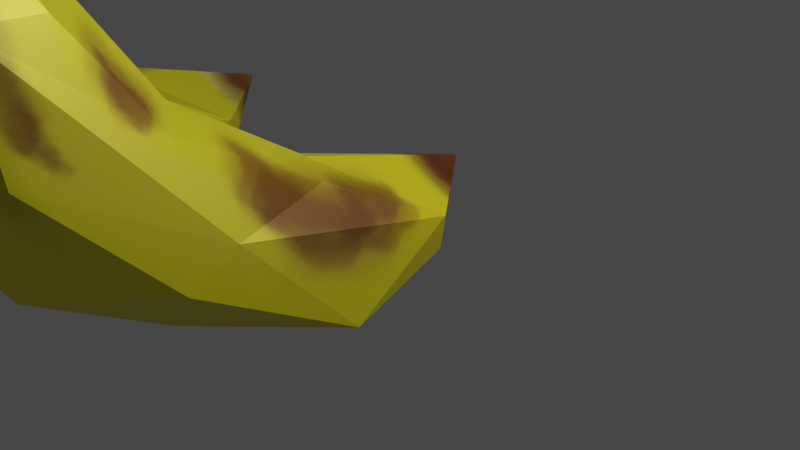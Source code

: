# Source: banana.blend  (saved by Blender 2.80.75; exported with 4.5.12 LTS)
import bpy
from mathutils import Matrix  # noqa: F401  (used for matrix-valued properties, if any)

bpy.ops.wm.read_factory_settings(use_empty=True)
scene = bpy.context.scene
scene.name = 'Scene'

# ---- collections
col_collection = bpy.data.collections.new('Collection'); scene.collection.children.link(col_collection)

# ---- images (referenced by path relative to the original .blend; pixels are not part of the script)
import os
ASSET_DIR = os.environ.get("B2B_ASSET_DIR", "")  # directory of the original .blend (textures are referenced by path, not embedded)
HERE = os.path.dirname(os.path.abspath(__file__))  # packed textures are extracted next to this script under _unpacked/

def load_image(name, relpath, width, height, colorspace="sRGB"):
    """Load a texture the original file referenced (path relative to the .blend, or extracted next to this script)."""
    p = next((c for c in (os.path.join(HERE, relpath), os.path.join(ASSET_DIR, relpath)) if relpath and os.path.exists(c)), "")
    if p:
        img = bpy.data.images.load(p, check_existing=True)
        img.name = name
    else:  # same state as the original file: an image datablock whose file is absent (Cycles renders it pink)
        img = bpy.data.images.new(name, width, height)
        img.source = "FILE"
        img.filepath = "//" + (relpath or name)
    img.colorspace_settings.name = colorspace
    return img
img_material_002_base_color = load_image('Material.002 Base Color', '_unpacked/Material.38d4a1c1.png', 128, 128, 'sRGB')
img_material_002_base_color_001 = load_image('Material.002 Base Color.001', '_unpacked/Material.002_Base_Color.fcb4baa9.png', 128, 128, 'sRGB')

# ---- materials (node trees are filled in below, after node groups)
mat_material_002 = bpy.data.materials.new('Material.002')
mat_material_002.use_transparent_shadow = False
mat_material_003 = bpy.data.materials.new('Material.003')
mat_material_003.use_transparent_shadow = False

# ---- material node trees
mat_material_002.use_nodes = True; mat_material_002.node_tree.nodes.clear()
_N = mat_material_002.node_tree.nodes; _L = mat_material_002.node_tree.links
n0 = _N.new('ShaderNodeOutputMaterial'); n0.name = 'Material Output'; n0.location = (300, 300)
n1 = _N.new('ShaderNodeBsdfPrincipled'); n1.name = 'Principled BSDF'; n1.location = (10, 300)
n1.distribution = 'GGX'
n1.subsurface_method = 'BURLEY'
n1.inputs[1].default_value = 0.3864
n1.inputs[3].default_value = 1.45
n1.inputs[13].default_value = 0.6682
n1.inputs[27].default_value = (0.0, 0.0, 0.0, 1.0)
n1.inputs[28].default_value = 1.0
n2 = _N.new('ShaderNodeTexImage'); n2.name = 'Image Texture'; n2.location = (-280, 280)
n2.image = img_material_002_base_color
_L.new(n1.outputs[0], n0.inputs[0])
_L.new(n2.outputs[0], n1.inputs[0])
n0.is_active_output = True
mat_material_003.use_nodes = True; mat_material_003.node_tree.nodes.clear()
_N = mat_material_003.node_tree.nodes; _L = mat_material_003.node_tree.links
n0 = _N.new('ShaderNodeOutputMaterial'); n0.name = 'Material Output'; n0.location = (300, 300)
n1 = _N.new('ShaderNodeBsdfPrincipled'); n1.name = 'Principled BSDF'; n1.location = (10, 300)
n1.distribution = 'GGX'
n1.subsurface_method = 'BURLEY'
n1.inputs[1].default_value = 0.3864
n1.inputs[3].default_value = 1.45
n1.inputs[13].default_value = 0.6682
n1.inputs[27].default_value = (0.0, 0.0, 0.0, 1.0)
n1.inputs[28].default_value = 1.0
n2 = _N.new('ShaderNodeTexImage'); n2.name = 'Image Texture'; n2.location = (-280, 280)
n2.image = img_material_002_base_color_001
_L.new(n1.outputs[0], n0.inputs[0])
_L.new(n2.outputs[0], n1.inputs[0])
n0.is_active_output = True

# ---- world
world_world = bpy.data.worlds.new('World'); scene.world = world_world
world_world.use_nodes = True; world_world.node_tree.nodes.clear()
_N = world_world.node_tree.nodes; _L = world_world.node_tree.links
n0 = _N.new('ShaderNodeOutputWorld'); n0.name = 'World Output'; n0.location = (300, 300)
n1 = _N.new('ShaderNodeBackground'); n1.name = 'Background'; n1.location = (10, 300)
n1.inputs[0].default_value = (0.05088, 0.05088, 0.05088, 1.0)
_L.new(n1.outputs[0], n0.inputs[0])
n0.is_active_output = True
world_world.color = (0.05088, 0.05088, 0.05088)
world_world.use_sun_shadow = False
world_world.sun_shadow_jitter_overblur = 0.0

# ---- cameras
cam_camera = bpy.data.cameras.new('Camera')
cam_camera.clip_end = 100.0
cam_camera.ortho_scale = 7.314

# ---- lights
light_light = bpy.data.lights.new('Light', 'POINT')
light_light.transmission_factor = 0.0
light_light.energy = 1000.0
light_light.shadow_soft_size = 0.1
light_light.shadow_maximum_resolution = 0.006
light_light.use_absolute_resolution = True

# ---- meshes
me_icosphere_001 = bpy.data.meshes.new('Icosphere.001')
me_icosphere_001.from_pydata([(-0.06142, -4.118, 4.152), (0.122, -2.621, 1.963), (-0.2252, -4.374, 4.679), (-0.08534, -4.206, 5.42), (-0.0149, -4.668, 3.879), (-0.05701, 0.1726, -0.4637), (-7.783e-09, -2.679, -0.1406), (0.03931, -1.191, 1.044), (-0.01801, 0.8354, 0.459), (-0.08587, -4.709, 5.193), (0.01427, -4.019, 0.6269), (0.1976, -4.366, 5.074), (-0.7548, -3.624, 2.65), (0.7473, -1.209, -0.4408), (0.6561, -3.736, 2.98), (-0.621, -1.27, 0.8976), (0.7198, -2.959, 1.915), (0.00144, -5.174, 2.303), (0.6418, 0.007218, 0.256), (0.2133, -4.296, 3.964), (0.451, 0.1409, -0.2203), (-0.8273, -4.272, 1.918), (-0.8589, -1.278, -0.1567), (0.8273, -4.272, 1.918), (0.888, -2.549, 0.9528), (-0.8717, -4.428, 3.053), (-0.7485, -2.63, 0.1279), (0.8406, -4.428, 3.053), (-0.5961, 0.06833, 0.02717), (0.8455, -3.015, 0.6327), (-0.2746, -0.8781, -0.6962), (0.5314, -1.402, 1.017)], [], [(4, 9, 2), (30, 5, 13), (9, 11, 3), (19, 0, 11), (26, 21, 22), (9, 3, 2), (0, 12, 25), (25, 22, 21), (1, 12, 0), (19, 4, 27), (26, 10, 21), (7, 15, 1), (5, 30, 28), (4, 25, 17), (19, 27, 14), (4, 19, 11), (19, 14, 0), (29, 24, 23), (17, 10, 23), (0, 14, 1), (17, 23, 27), (15, 7, 8), (4, 11, 9), (3, 11, 2), (4, 17, 27), (27, 16, 14), (27, 23, 24), (14, 16, 1), (17, 21, 10), (24, 16, 27), (29, 10, 13), (16, 24, 31), (6, 10, 26), (29, 23, 10), (7, 1, 31), (6, 26, 30), (17, 25, 21), (1, 16, 31), (6, 30, 13), (28, 15, 8), (12, 15, 22), (29, 13, 24), (18, 24, 13), (0, 2, 11), (28, 8, 5), (0, 4, 2), (31, 18, 7), (0, 25, 4), (22, 30, 26), (13, 5, 20), (15, 28, 22), (22, 25, 12), (22, 28, 30), (13, 20, 18), (18, 20, 8), (8, 7, 18), (8, 20, 5), (6, 13, 10), (18, 31, 24), (1, 15, 12)])
_uv = me_icosphere_001.uv_layers.new(name='UVMap')
_uv.uv.foreach_set('vector', [0.2837, 0.1273, 0.4215, 0.0, 0.4003, 0.08091, 0.6956, 0.08031, 0.83, 0.0, 0.6746, 0.1298, 0.9218, 0.9995, 0.9418, 0.9537, 1.0, 0.9725, 0.8289, 0.8428, 0.8719, 0.8449, 0.9418, 0.9537, 0.08807, 0.6779, 0.1066, 0.3524, 0.2006, 0.8346, 0.4215, 0.0, 0.4999, 0.02693, 0.4003, 0.08091, 0.3718, 0.1545, 0.2559, 0.3454, 0.2128, 0.2308, 0.2128, 0.2308, 0.2006, 0.8346, 0.1066, 0.3524, 0.2953, 0.5034, 0.2559, 0.3454, 0.3718, 0.1545, 0.8289, 0.8428, 0.783, 0.8717, 0.708, 0.766, 0.08807, 0.6779, 0.0, 0.4952, 0.1066, 0.3524, 0.3475, 0.7271, 0.318, 0.7355, 0.2953, 0.5034, 0.3286, 1.0, 0.1894, 0.9218, 0.3665, 0.9456, 0.2837, 0.1273, 0.2128, 0.2308, 0.05862, 0.2269, 0.8289, 0.8428, 0.708, 0.766, 0.7764, 0.6939, 0.783, 0.8717, 0.8289, 0.8428, 0.9418, 0.9537, 0.8289, 0.8428, 0.7764, 0.6939, 0.8719, 0.8449, 0.5968, 0.4033, 0.6806, 0.3884, 0.602, 0.6446, 0.5582, 0.7723, 0.4999, 0.5042, 0.602, 0.6446, 0.8719, 0.8449, 0.7764, 0.6939, 0.7922, 0.4947, 0.5582, 0.7723, 0.602, 0.6446, 0.708, 0.766, 0.318, 0.7355, 0.3475, 0.7271, 0.4999, 0.9767, 0.783, 0.8717, 0.9418, 0.9537, 0.9218, 0.9995, 1.0, 0.9725, 0.9418, 0.9537, 0.9036, 0.9199, 0.783, 0.8717, 0.5582, 0.7723, 0.708, 0.766, 0.708, 0.766, 0.7432, 0.519, 0.7764, 0.6939, 0.708, 0.766, 0.602, 0.6446, 0.6806, 0.3884, 0.7764, 0.6939, 0.7432, 0.519, 0.7922, 0.4947, 0.05862, 0.2269, 0.1066, 0.3524, 0.0, 0.4952, 0.6806, 0.3884, 0.7432, 0.519, 0.708, 0.766, 0.5968, 0.4033, 0.4999, 0.5042, 0.6746, 0.1298, 0.7432, 0.519, 0.6806, 0.3884, 0.8146, 0.2865, 0.05964, 0.6959, 0.0, 0.4952, 0.08807, 0.6779, 0.5968, 0.4033, 0.602, 0.6446, 0.4999, 0.5042, 0.8464, 0.2718, 0.7922, 0.4947, 0.8146, 0.2865, 0.05964, 0.6959, 0.08807, 0.6779, 0.1894, 0.9218, 0.05862, 0.2269, 0.2128, 0.2308, 0.1066, 0.3524, 0.7922, 0.4947, 0.7432, 0.519, 0.8146, 0.2865, 0.56, 0.3036, 0.6956, 0.08031, 0.6746, 0.1298, 0.3665, 0.9456, 0.318, 0.7355, 0.4999, 0.9767, 0.2559, 0.3454, 0.318, 0.7355, 0.2006, 0.8346, 0.5968, 0.4033, 0.6746, 0.1298, 0.6806, 0.3884, 0.8811, 0.0792, 0.6806, 0.3884, 0.6746, 0.1298, 0.3718, 0.1545, 0.4003, 0.08091, 0.4475, 0.04313, 0.3665, 0.9456, 0.4999, 0.9767, 0.3286, 1.0, 0.3718, 0.1545, 0.2837, 0.1273, 0.4003, 0.08091, 0.8146, 0.2865, 0.8811, 0.0792, 0.8464, 0.2718, 0.3718, 0.1545, 0.2128, 0.2308, 0.2837, 0.1273, 0.2006, 0.8346, 0.1894, 0.9218, 0.08807, 0.6779, 0.6746, 0.1298, 0.83, 0.0, 0.8463, 0.02282, 0.318, 0.7355, 0.3665, 0.9456, 0.2006, 0.8346, 0.2006, 0.8346, 0.2128, 0.2308, 0.2559, 0.3454, 0.2006, 0.8346, 0.3665, 0.9456, 0.1894, 0.9218, 0.6746, 0.1298, 0.8463, 0.02282, 0.8811, 0.0792, 0.8811, 0.0792, 0.8463, 0.02282, 1.0, 0.02277, 1.0, 0.02277, 0.8464, 0.2718, 0.8811, 0.0792, 1.0, 0.02277, 0.8463, 0.02282, 0.83, 0.0, 0.56, 0.3036, 0.6746, 0.1298, 0.4999, 0.5042, 0.8811, 0.0792, 0.8146, 0.2865, 0.6806, 0.3884, 0.2953, 0.5034, 0.318, 0.7355, 0.2559, 0.3454])
me_icosphere_001.materials.append(mat_material_002)
me_icosphere_001.use_remesh_preserve_volume = False
me_icosphere_001.use_remesh_preserve_attributes = False
me_icosphere_001.use_mirror_vertex_groups = False
me_icosphere_001.update()
me_icosphere_002 = bpy.data.meshes.new('Icosphere.002')
me_icosphere_002.from_pydata([(0.122, -2.621, 1.963), (-0.05701, 0.1726, -0.4637), (-7.783e-09, -2.679, -0.1406), (0.03931, -1.191, 1.044), (-0.01801, 0.8354, 0.459), (0.01427, -4.019, 0.6269), (0.7473, -1.209, -0.4408), (-0.621, -1.27, 0.8976), (0.7198, -2.959, 1.915), (0.6418, 0.007218, 0.256), (0.451, 0.1409, -0.2203), (-0.8589, -1.278, -0.1567), (0.888, -2.549, 0.9528), (-0.7485, -2.63, 0.1279), (-0.5961, 0.06833, 0.02717), (0.8455, -3.015, 0.6327), (-0.2746, -0.8781, -0.6962), (0.5314, -1.402, 1.017), (-0.8342, -3.616, 1.463), (0.8551, -3.484, 1.476), (0.7165, -2.999, 1.971), (0.8361, -3.664, 1.297), (0.2036, -4.078, 0.9275), (0.7242, -3.012, 1.957), (0.2273, -2.841, 2.163), (0.8707, -3.237, 1.722), (-0.8017, -3.739, 1.337), (-0.779, -3.078, 1.997), (-0.1971, -4.083, 0.9511), (0.01258, -4.171, 0.8477), (-0.1084, -2.884, 2.143), (-0.7156, -2.934, 2.137), (-0.8669, -3.239, 1.842), (0.1006, -2.795, 2.218)], [], [(33, 30, 31, 27, 32, 18, 26, 28, 29, 22, 21, 19, 25, 23, 20, 24), (16, 1, 6), (32, 11, 18), (3, 7, 0), (1, 16, 14), (29, 5, 22), (33, 24, 0), (7, 3, 4), (23, 8, 20), (25, 19, 12), (20, 8, 0, 24), (29, 28, 5), (15, 5, 6), (8, 12, 17), (2, 5, 13), (3, 0, 17), (2, 13, 16), (0, 8, 17), (2, 16, 6), (14, 7, 4), (31, 7, 11, 27), (15, 6, 12), (9, 12, 6), (14, 4, 1), (17, 9, 3), (11, 16, 13), (6, 1, 10), (7, 14, 11), (11, 14, 16), (6, 10, 9), (9, 10, 4), (4, 3, 9), (4, 10, 1), (2, 6, 5), (9, 17, 12), (0, 30, 33), (0, 7, 31, 30), (11, 32, 27), (13, 5, 28, 26), (12, 8, 23, 25), (15, 21, 22, 5), (15, 12, 19, 21), (13, 26, 18, 11)])
_uv = me_icosphere_002.uv_layers.new(name='UVMap')
_uv.uv.foreach_set('vector', [0.6948, 0.7629, 0.7367, 0.7484, 0.8163, 0.6734, 0.8526, 0.6875, 0.8953, 0.7009, 0.9674, 0.7646, 0.9886, 0.7885, 0.9886, 0.925, 0.9825, 0.9676, 0.9418, 0.9789, 0.7859, 1.0, 0.7472, 0.9741, 0.6957, 0.9374, 0.6671, 0.8821, 0.6653, 0.8789, 0.6894, 0.7873, 0.6935, 0.2191, 0.8254, 0.09947, 0.8165, 0.3687, 0.6653, 0.03854, 0.5993, 0.5082, 0.5999, 0.02035, 0.2553, 0.3734, 0.1378, 0.3718, 0.2723, 0.08275, 0.5455, 0.7464, 0.4873, 0.6174, 0.6653, 0.6843, 0.3801, 0.0, 0.3685, 0.04263, 0.3656, 0.006142, 0.2834, 0.03316, 0.2945, 0.03293, 0.2723, 0.08275, 0.1378, 0.3718, 0.2553, 0.3734, 0.3093, 0.7161, 0.9981, 0.5636, 0.996, 0.5568, 1.0, 0.5608, 0.9668, 0.6132, 0.9147, 0.6484, 0.9178, 0.5373, 0.3398, 0.03281, 0.3373, 0.04391, 0.2723, 0.08275, 0.2945, 0.03293, 0.3801, 0.0, 0.4266, 0.002637, 0.3685, 0.04263, 0.8367, 0.5999, 0.6699, 0.6434, 0.8165, 0.3687, 0.996, 0.5568, 0.9178, 0.5373, 0.9707, 0.3459, 0.3837, 0.3072, 0.3685, 0.04263, 0.5229, 0.2877, 0.2553, 0.3734, 0.2723, 0.08275, 0.3139, 0.3498, 0.3837, 0.3072, 0.5229, 0.2877, 0.4873, 0.6174, 0.2723, 0.08275, 0.3373, 0.04391, 0.3139, 0.3498, 0.3837, 0.3072, 0.4873, 0.6174, 0.3398, 0.5474, 0.1361, 0.6456, 0.1378, 0.3718, 0.3093, 0.7161, 0.1454, 0.0156, 0.1378, 0.3718, 0.0, 0.4713, 0.114, 0.008359, 0.8367, 0.5999, 0.8165, 0.3687, 0.9178, 0.5373, 0.9858, 0.1843, 0.9178, 0.5373, 0.8165, 0.3687, 0.8226, 0.04668, 1.0, 0.0, 0.8254, 0.09947, 0.3139, 0.3498, 0.3398, 0.6236, 0.2553, 0.3734, 0.5993, 0.5082, 0.4873, 0.6174, 0.5229, 0.2877, 0.8165, 0.3687, 0.8254, 0.09947, 0.9116, 0.1543, 0.1378, 0.3718, 0.1361, 0.6456, 0.0, 0.4713, 0.5993, 0.5082, 0.6653, 0.6843, 0.4873, 0.6174, 0.8165, 0.3687, 0.9116, 0.1543, 0.9858, 0.1843, 0.9858, 0.1843, 0.9116, 0.1543, 1.0, 0.0, 0.1239, 0.7161, 0.1239, 0.8912, 0.0, 0.8375, 1.0, 0.0, 0.9116, 0.1543, 0.8254, 0.09947, 0.6653, 0.4776, 0.8165, 0.3687, 0.6699, 0.6434, 0.1673, 0.9429, 0.1239, 0.8679, 0.1673, 0.7161, 0.2723, 0.08275, 0.2398, 0.0263, 0.2834, 0.03316, 0.2723, 0.08275, 0.1378, 0.3718, 0.1454, 0.0156, 0.2398, 0.0263, 0.0, 0.4713, 0.07635, 0.0, 0.114, 0.008359, 0.5229, 0.2877, 0.3685, 0.04263, 0.4266, 0.002637, 0.575, 0.01455, 0.9178, 0.5373, 0.996, 0.5568, 0.9981, 0.5636, 0.9668, 0.6132, 0.8367, 0.5999, 0.8756, 0.6734, 0.7263, 0.6664, 0.6699, 0.6434, 0.8367, 0.5999, 0.9178, 0.5373, 0.9147, 0.6484, 0.8756, 0.6734, 0.5229, 0.2877, 0.575, 0.01455, 0.5999, 0.02035, 0.5993, 0.5082])
me_icosphere_002.materials.append(mat_material_003)
me_icosphere_002.use_remesh_preserve_volume = False
me_icosphere_002.use_remesh_preserve_attributes = False
me_icosphere_002.use_mirror_vertex_groups = False
me_icosphere_002.update()

# ---- objects
ob_light = bpy.data.objects.new('Light', light_light)
ob_camera = bpy.data.objects.new('Camera', cam_camera)
ob_icosphere = bpy.data.objects.new('Icosphere', me_icosphere_001)
ob_icosphere_001 = bpy.data.objects.new('Icosphere.001', me_icosphere_002)

# ---- transforms, parenting, visibility, modifiers, constraints
ob_light.location = (4.076, 1.005, 5.904)
ob_light.rotation_euler = (0.6503, 0.05522, 1.866)
ob_light.lock_rotations_4d = False
ob_light.empty_display_type = 'ARROWS'
ob_light.color = (0.0, 0.0, 0.0, 0.0)
ob_light.lineart.crease_threshold = 0.0
ob_camera.location = (7.359, -6.926, 4.958)
ob_camera.rotation_euler = (1.109, 0.0, 0.8149)
ob_camera.lock_rotations_4d = False
ob_camera.empty_display_type = 'ARROWS'
ob_camera.color = (0.0, 0.0, 0.0, 0.0)
ob_camera.display_type = 'WIRE'
ob_camera.lineart.crease_threshold = 0.0
ob_icosphere.location = (0.0, 0.0, 0.0)
ob_icosphere.lineart.crease_threshold = 0.0
ob_icosphere_001.location = (-3.533, 0.0, 0.0)
ob_icosphere_001.lineart.crease_threshold = 0.0

# ---- collection membership
col_collection.objects.link(ob_light)
col_collection.objects.link(ob_camera)
col_collection.objects.link(ob_icosphere)
col_collection.objects.link(ob_icosphere_001)

# ---- scene / render settings (as saved in the file)
scene.camera = ob_camera
scene.frame_start = 1; scene.frame_end = 250; scene.frame_set(1)
scene.render.engine = 'BLENDER_EEVEE_NEXT'
scene.cycles.use_denoising = False
scene.cycles.samples = 128
scene.cycles.sampling_pattern = 'TABULATED_SOBOL'
scene.cycles.use_adaptive_sampling = False
scene.cycles.use_light_tree = False
scene.view_settings.view_transform = 'Filmic'
bpy.context.view_layer.update()
